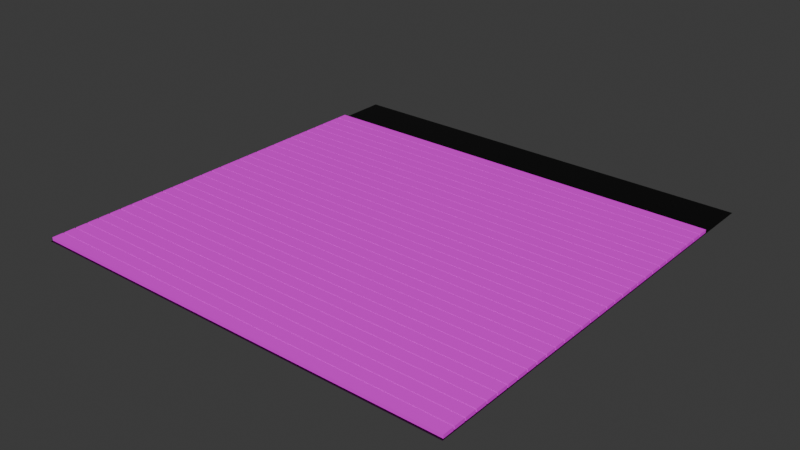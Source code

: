 # Source: floor.blend  (saved by Blender 4.0.36; exported with 4.5.12 LTS)
import bpy
from mathutils import Matrix  # noqa: F401  (used for matrix-valued properties, if any)

bpy.ops.wm.read_factory_settings(use_empty=True)
scene = bpy.context.scene
scene.name = 'Scene'

# ---- collections
col_collection = bpy.data.collections.new('Collection'); scene.collection.children.link(col_collection)

# ---- images (referenced by path relative to the original .blend; pixels are not part of the script)
import os
ASSET_DIR = os.environ.get("B2B_ASSET_DIR", "")  # directory of the original .blend (textures are referenced by path, not embedded)
HERE = os.path.dirname(os.path.abspath(__file__))  # packed textures are extracted next to this script under _unpacked/

def load_image(name, relpath, width, height, colorspace="sRGB"):
    """Load a texture the original file referenced (path relative to the .blend, or extracted next to this script)."""
    p = next((c for c in (os.path.join(HERE, relpath), os.path.join(ASSET_DIR, relpath)) if relpath and os.path.exists(c)), "")
    if p:
        img = bpy.data.images.load(p, check_existing=True)
        img.name = name
    else:  # same state as the original file: an image datablock whose file is absent (Cycles renders it pink)
        img = bpy.data.images.new(name, width, height)
        img.source = "FILE"
        img.filepath = "//" + (relpath or name)
    img.colorspace_settings.name = colorspace
    return img
img_brown_wooden_planks_2_3747251317_jpg = load_image('brown-wooden-planks-2-3747251317.jpg', 'brown-wooden-planks-2-3747251317.jpg', 1024, 1024, 'sRGB')

# ---- materials (node trees are filled in below, after node groups)
mat_material_003 = bpy.data.materials.new('Material.003')
mat_material_003.use_transparent_shadow = False
mat_material = bpy.data.materials.new('Material')
mat_material.alpha_threshold = 0.0
mat_material.use_transparent_shadow = False
mat_material.roughness = 0.5
mat_material.line_color = (0.0, 0.0, 0.0, 1.0)

# ---- material node trees
mat_material_003.use_nodes = True; mat_material_003.node_tree.nodes.clear()
_N = mat_material_003.node_tree.nodes; _L = mat_material_003.node_tree.links
n0 = _N.new('ShaderNodeBsdfPrincipled'); n0.name = 'Principled BSDF'; n0.location = (10, 300)
n0.inputs[0].default_value = (0.0, 0.0, 0.0, 1.0)
n0.inputs[2].default_value = 0.4557
n0.inputs[3].default_value = 1.45
n1 = _N.new('ShaderNodeOutputMaterial'); n1.name = 'Material Output'; n1.location = (300, 300)
_L.new(n0.outputs[0], n1.inputs[0])
n1.is_active_output = True
mat_material.use_nodes = True; mat_material.node_tree.nodes.clear()
_N = mat_material.node_tree.nodes; _L = mat_material.node_tree.links
n0 = _N.new('ShaderNodeOutputMaterial'); n0.name = 'Material Output'; n0.location = (300, 300)
n1 = _N.new('ShaderNodeBsdfPrincipled'); n1.name = 'Principled BSDF'; n1.location = (10, 300)
n1.inputs[3].default_value = 1.45
n2 = _N.new('ShaderNodeTexImage'); n2.name = 'Image Texture'; n2.location = (-370, 301)
n2.image = img_brown_wooden_planks_2_3747251317_jpg
_L.new(n1.outputs[0], n0.inputs[0])
_L.new(n2.outputs[0], n1.inputs[0])
n0.is_active_output = True

# ---- world
world_world = bpy.data.worlds.new('World'); scene.world = world_world
world_world.use_nodes = True; world_world.node_tree.nodes.clear()
_N = world_world.node_tree.nodes; _L = world_world.node_tree.links
n0 = _N.new('ShaderNodeOutputWorld'); n0.name = 'World Output'; n0.location = (300, 300)
n1 = _N.new('ShaderNodeBackground'); n1.name = 'Background'; n1.location = (10, 300)
n1.inputs[0].default_value = (0.05088, 0.05088, 0.05088, 1.0)
_L.new(n1.outputs[0], n0.inputs[0])
n0.is_active_output = True
world_world.color = (0.05088, 0.05088, 0.05088)
world_world.use_sun_shadow = False
world_world.sun_shadow_jitter_overblur = 0.0

# ---- meshes
me_plane = bpy.data.meshes.new('Plane')
me_plane.from_pydata([(-9.42, -9.42, 0.0), (9.42, -9.42, 0.0), (-9.42, 9.42, 0.0), (9.42, 9.42, 0.0)], [], [(0, 1, 3, 2)])
_uv = me_plane.uv_layers.new(name='UVMap')
_uv.uv.foreach_set('vector', [0.0, 0.0, 1.0, 0.0, 1.0, 1.0, 0.0, 1.0])
me_plane.materials.append(mat_material_003)
me_plane.update()
me_cube_001 = bpy.data.meshes.new('Cube.001')
me_cube_001.from_pydata([(-0.945, -0.945, -0.945), (-0.945, -0.945, 0.945), (-0.945, 0.945, -0.945), (-0.945, 0.945, 0.945), (0.945, -0.945, -0.945), (0.945, -0.945, 0.945), (0.945, 0.945, -0.945), (0.945, 0.945, 0.945)], [], [(0, 1, 3, 2), (2, 3, 7, 6), (6, 7, 5, 4), (4, 5, 1, 0), (2, 6, 4, 0), (7, 3, 1, 5)])
_uv = me_cube_001.uv_layers.new(name='UVMap')
_uv.uv.foreach_set('vector', [0.2551, 0.2179, 0.3615, 0.2179, 0.3615, 0.3244, 0.2551, 0.3244, 0.009052, 0.4973, 0.9909, 0.4973, 0.9909, 0.5894, 0.009052, 0.5894, 0.2652, 0.0731, 0.5218, 0.0731, 0.5218, 0.1849, 0.2652, 0.1849, 0.001778, 0.2088, 0.9982, 0.2088, 0.9982, 0.297, 0.001778, 0.297, 0.01947, 0.5199, 0.9693, 0.5199, 0.9693, 0.7699, 0.01947, 0.7699, 0.01279, 0.6209, 0.9947, 0.6209, 0.9947, 0.7341, 0.01279, 0.7341])
me_cube_001.materials.append(mat_material)
me_cube_001.update()

# ---- objects
ob_plane = bpy.data.objects.new('Plane', me_plane)
ob_cube = bpy.data.objects.new('Cube', me_cube_001)

# ---- transforms, parenting, visibility, modifiers, constraints
ob_plane.location = (0.0, 0.0, 0.0)
ob_cube.location = (0.0, -9.104, 0.08178)
ob_cube.scale = (-9.936, 0.2563, 0.07534)
_m = ob_cube.modifiers.new('Array', 'ARRAY')
_m.count = 31
_m.relative_offset_displace = (0.0, 1.1, 0.0)

# ---- collection membership
col_collection.objects.link(ob_plane)
col_collection.objects.link(ob_cube)

# ---- scene / render settings (as saved in the file)
scene.frame_start = 1; scene.frame_end = 250; scene.frame_set(1)
scene.render.engine = 'BLENDER_EEVEE_NEXT'
scene.cycles.sampling_pattern = 'TABULATED_SOBOL'
bpy.context.view_layer.update()

# ---- added for rendering (the .blend has no active camera and no usable light): camera, sun
cam_auto = bpy.data.cameras.new('AutoCamera')
cam_auto.lens = 50.0
cam_auto.sensor_width = 36.0
cam_auto.clip_end = 1000.0
ob_auto_camera = bpy.data.objects.new('AutoCamera', cam_auto)
scene.collection.objects.link(ob_auto_camera)
ob_auto_camera.location = (24.6519, -29.5823, 19.798)
ob_auto_camera.rotation_euler = (1.09748, -7.21219e-08, 0.694738)
scene.camera = ob_auto_camera
light_auto_sun = bpy.data.lights.new('AutoSun', 'SUN')
light_auto_sun.energy = 3.0
light_auto_sun.angle = 0.0523599
ob_auto_sun = bpy.data.objects.new('AutoSun', light_auto_sun)
scene.collection.objects.link(ob_auto_sun)
ob_auto_sun.rotation_euler = (0.872665, 0.174533, 0.523599)
bpy.context.view_layer.update()
